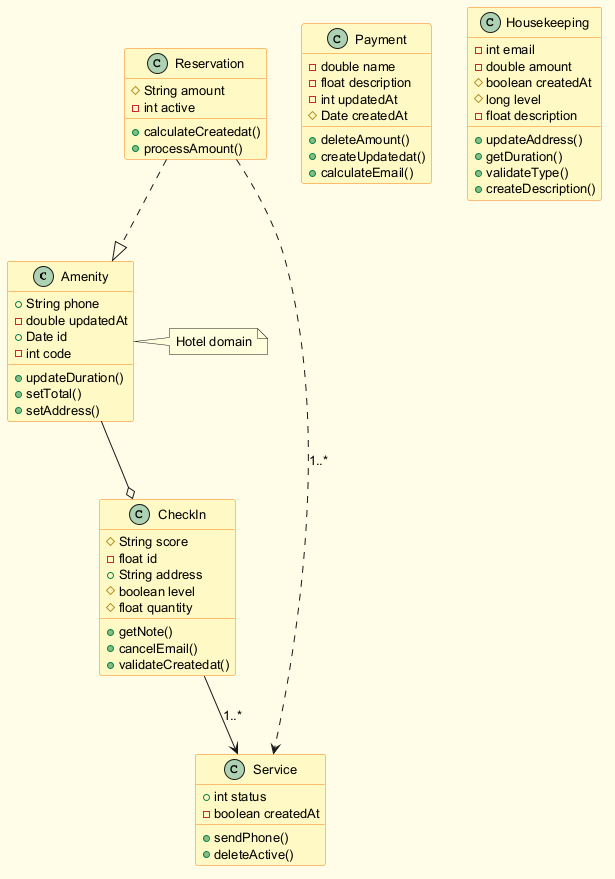

The diagram above was rendered by PlantUML. Its source (embedded in the PNG):
@startuml
skinparam backgroundColor #FFFDE7
skinparam classBackgroundColor #FFF9C4
skinparam classBorderColor #F57F17
skinparam defaultFontSize 13
class Amenity {
  +String phone
  -double updatedAt
  +Date id
  -int code
  +updateDuration()
  +setTotal()
  +setAddress()
}
class Payment {
  -double name
  -float description
  -int updatedAt
  #Date createdAt
  +deleteAmount()
  +createUpdatedat()
  +calculateEmail()
}
class Reservation {
  #String amount
  -int active
  +calculateCreatedat()
  +processAmount()
}
class Service {
  +int status
  -boolean createdAt
  +sendPhone()
  +deleteActive()
}
class Housekeeping {
  -int email
  -double amount
  #boolean createdAt
  #long level
  -float description
  +updateAddress()
  +getDuration()
  +validateType()
  +createDescription()
}
class CheckIn {
  #String score
  -float id
  +String address
  #boolean level
  #float quantity
  +getNote()
  +cancelEmail()
  +validateCreatedat()
}
Reservation ..|> Amenity
CheckIn --> Service : "1..*"
Amenity --o CheckIn
Reservation ..> Service : "1..*"
note right of Amenity : Hotel domain
@enduml